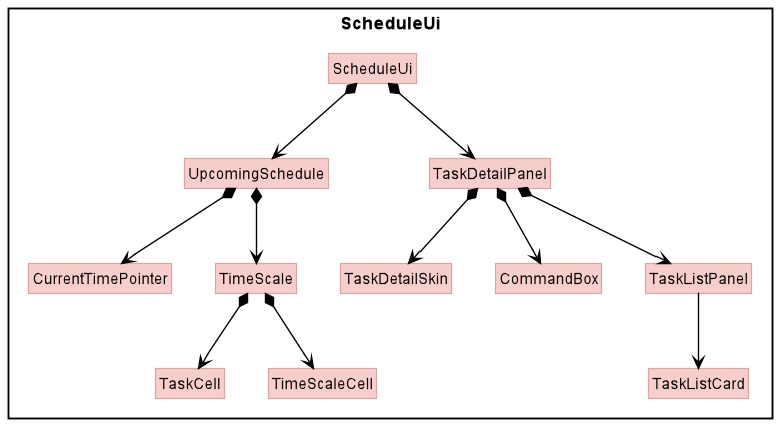

The diagram above was rendered by PlantUML. Its source (embedded in the PNG):
@startuml
!include style.puml
skinparam arrowThickness 1.1
skinparam arrowColor #black
skinparam classBackgroundColor UI_COLOR
skinparam classBorderColor UI_COLOR_T1

package ScheduleUi <<Rectangle>>{

Class ScheduleUi
Class UpcomingSchedule
Class TaskDetailPanel
Class CurrentTimePointer
Class TimeScale
Class TaskCell
Class TimeScaleCell
Class TaskDetailSkin
Class CommandBox
Class TaskListPanel
Class TaskListCard
}

ScheduleUi *-down-> UpcomingSchedule
ScheduleUi *-down-> TaskDetailPanel

UpcomingSchedule *-down-> CurrentTimePointer
UpcomingSchedule *-down-> TimeScale

TimeScale *-down-> TaskCell
TimeScale *-down-> TimeScaleCell

TaskDetailPanel *-down-> TaskDetailSkin
TaskDetailPanel *-down-> CommandBox
TaskDetailPanel *-down-> TaskListPanel

TaskListPanel -down-> TaskListCard
@enduml